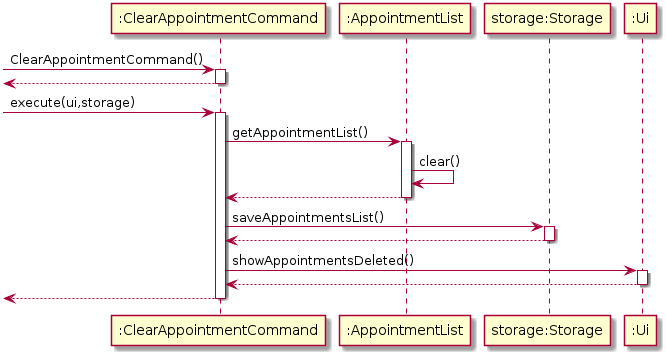

The diagram above was rendered by PlantUML. Its source (embedded in the PNG):
@startuml
[-> ":ClearAppointmentCommand": ClearAppointmentCommand()
activate ":ClearAppointmentCommand"
[<-- ":ClearAppointmentCommand"
deactivate ":ClearAppointmentCommand"

[-> ":ClearAppointmentCommand": execute(ui,storage)
activate ":ClearAppointmentCommand"

":ClearAppointmentCommand" -> ":AppointmentList": getAppointmentList()
activate ":AppointmentList"
":AppointmentList" ->  ":AppointmentList": clear()
":AppointmentList" --> ":ClearAppointmentCommand"
deactivate ":AppointmentList"
  
":ClearAppointmentCommand" -> "storage:Storage": saveAppointmentsList()
activate "storage:Storage"
"storage:Storage" --> ":ClearAppointmentCommand"
deactivate "storage:Storage"

":ClearAppointmentCommand" -> ":Ui": showAppointmentsDeleted()
activate ":Ui"
":Ui" --> ":ClearAppointmentCommand"
deactivate ":Ui"
  
[<-- ":ClearAppointmentCommand"
deactivate ":ClearAppointmentCommand"
@enduml